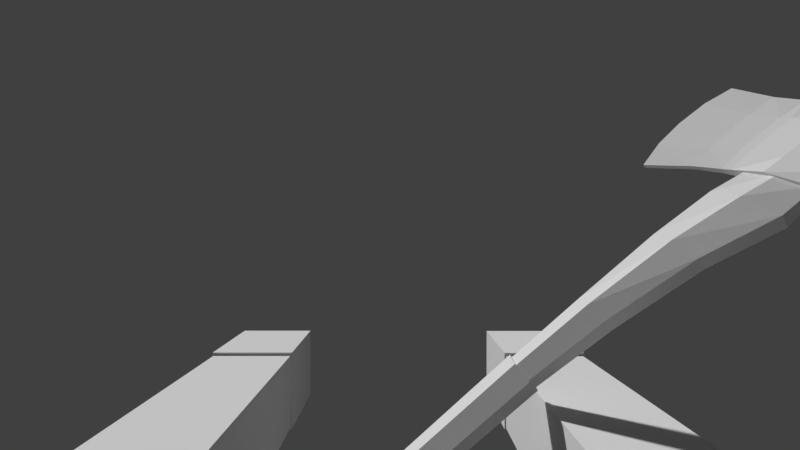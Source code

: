 # Source: ArmsFireAxe.blend  (saved by Blender 2.79.7; exported with 4.5.12 LTS)
import bpy
from mathutils import Matrix  # noqa: F401  (used for matrix-valued properties, if any)

bpy.ops.wm.read_factory_settings(use_empty=True)
scene = bpy.context.scene
scene.name = 'Scene'

# ---- collections
col_collection_1 = bpy.data.collections.new('Collection 1'); scene.collection.children.link(col_collection_1)
col_collection_20 = bpy.data.collections.new('Collection 20'); scene.collection.children.link(col_collection_20)
col_collection_20.hide_render = True
col_collection_20.hide_viewport = True

# ---- materials (node trees are filled in below, after node groups)
mat_armtexture = bpy.data.materials.new('ArmTexture')
mat_armtexture.alpha_threshold = 0.0
mat_armtexture.use_transparent_shadow = False
mat_armtexture.roughness = 0.5
mat_armtexture.specular_intensity = 0.0
mat_color_palette = bpy.data.materials.new('Color Palette')
mat_color_palette.alpha_threshold = 0.0
mat_color_palette.use_transparent_shadow = False
mat_color_palette.roughness = 0.5
mat_color_palette.specular_intensity = 0.0

# ---- material node trees

# ---- world
world_world = bpy.data.worlds.new('World'); scene.world = world_world
world_world.color = (0.05088, 0.05088, 0.05088)
world_world.use_sun_shadow = False
world_world.sun_shadow_jitter_overblur = 0.0
world_world.cycles.sampling_method = 'MANUAL'

# ---- cameras
cam_camera_001 = bpy.data.cameras.new('Camera.001')
cam_camera_001.clip_start = 0.001
cam_camera_001.clip_end = 100.0
cam_camera_001.lens = 16.0
cam_camera_001.sensor_width = 32.0
cam_camera_001.sensor_height = 18.0
cam_camera_001.display_size = 2.0
cam_camera_001.lens_unit = 'FOV'
cam_camera_001.dof.focus_distance = 0.0
cam_camera_001.dof.aperture_fstop = 128.0
cam_camera_001.dof.aperture_blades = 6

# ---- meshes
me_arm_mesh = bpy.data.meshes.new('Arm_Mesh')
me_arm_mesh.from_pydata([(0.1085, -0.06906, -0.07391), (0.1085, -0.06906, -0.1201), (0.06365, -0.06906, -0.07391), (0.06365, -0.06906, -0.1201), (0.06367, -0.2342, -0.118), (0.06367, -0.2342, -0.07598), (0.1083, -0.2342, -0.07598), (0.1083, -0.2342, -0.118), (0.1093, -0.2337, -0.07447), (0.1093, -0.2337, -0.1191), (0.063, -0.2337, -0.07447), (0.063, -0.2337, -0.1191), (0.1093, -0.2821, -0.07447), (0.1093, -0.2821, -0.1191), (0.063, -0.2821, -0.07447), (0.063, -0.2821, -0.1191), (0.1092, 0.03163, -0.0751), (0.1092, 0.03163, -0.1189), (0.0629, 0.03163, -0.0751), (0.0629, 0.03163, -0.1189), (0.1105, -0.06908, -0.0718), (0.1105, -0.06908, -0.1222), (0.06161, -0.06908, -0.0718), (0.06161, -0.06908, -0.1222), (-0.1067, -0.06906, -0.07411), (-0.1067, -0.06906, -0.1203), (-0.06186, -0.06906, -0.07411), (-0.06186, -0.06906, -0.1203), (-0.06187, -0.2342, -0.1183), (-0.06187, -0.2342, -0.07619), (-0.1065, -0.2342, -0.07619), (-0.1065, -0.2342, -0.1183), (-0.1075, -0.2337, -0.07468), (-0.1075, -0.2337, -0.1193), (-0.06121, -0.2337, -0.07468), (-0.06121, -0.2337, -0.1193), (-0.1075, -0.2821, -0.07468), (-0.1075, -0.2821, -0.1193), (-0.06121, -0.2821, -0.07468), (-0.06121, -0.2821, -0.1193), (-0.1074, 0.03163, -0.07531), (-0.1074, 0.03163, -0.1191), (-0.0611, 0.03163, -0.07531), (-0.0611, 0.03163, -0.1191), (-0.1087, -0.06908, -0.07201), (-0.1087, -0.06908, -0.1224), (-0.05982, -0.06908, -0.07201), (-0.05982, -0.06908, -0.1224), (-0.05986, -0.06477, -0.1223), (-0.1087, -0.06477, -0.07211), (-0.05986, -0.06477, -0.07211), (-0.1087, -0.06477, -0.1223), (0.06165, -0.06477, -0.1221), (0.1105, -0.06477, -0.0719), (0.06165, -0.06477, -0.0719), (0.1105, -0.06477, -0.1221), (0.1085, -0.07365, -0.12), (0.1085, -0.07365, -0.074), (0.06366, -0.07365, -0.12), (0.06366, -0.07365, -0.074), (-0.1067, -0.0736, -0.1202), (-0.1067, -0.0736, -0.0742), (-0.06186, -0.0736, -0.1202), (-0.06186, -0.0736, -0.0742), (0.1083, -0.2107, -0.1183), (0.1083, -0.2107, -0.07574), (0.06367, -0.2107, -0.1183), (0.06367, -0.2107, -0.07574), (-0.1065, -0.2107, -0.1185), (-0.1065, -0.2107, -0.07594), (-0.06187, -0.2107, -0.1185), (-0.06187, -0.2107, -0.07594)], [], [(3, 2, 22, 23), (66, 64, 7, 4), (1, 3, 23, 21), (2, 0, 20, 22), (0, 1, 21, 20), (5, 4, 7, 6), (67, 66, 4, 5), (64, 65, 6, 7), (65, 67, 5, 6), (8, 9, 11, 10), (10, 11, 15, 14), (14, 15, 13, 12), (12, 13, 9, 8), (10, 14, 12, 8), (15, 11, 9, 13), (16, 17, 19, 18), (54, 52, 23, 22), (54, 22, 20, 53), (52, 19, 17, 55), (53, 55, 17, 16), (27, 47, 46, 26), (70, 28, 31, 68), (25, 45, 47, 27), (26, 46, 44, 24), (24, 44, 45, 25), (29, 30, 31, 28), (71, 29, 28, 70), (68, 31, 30, 69), (69, 30, 29, 71), (32, 34, 35, 33), (34, 38, 39, 35), (38, 36, 37, 39), (36, 32, 33, 37), (34, 32, 36, 38), (39, 37, 33, 35), (40, 42, 43, 41), (50, 46, 47, 48), (50, 49, 44, 46), (48, 51, 41, 43), (49, 40, 41, 51), (44, 49, 51, 45), (47, 45, 51, 48), (42, 40, 49, 50), (42, 50, 48, 43), (20, 21, 55, 53), (23, 52, 55, 21), (18, 54, 53, 16), (18, 19, 52, 54), (0, 2, 59, 57), (1, 0, 57, 56), (2, 3, 58, 59), (3, 1, 56, 58), (24, 61, 63, 26), (25, 60, 61, 24), (26, 63, 62, 27), (27, 62, 60, 25), (57, 59, 67, 65), (56, 57, 65, 64), (59, 58, 66, 67), (58, 56, 64, 66), (61, 69, 71, 63), (60, 68, 69, 61), (63, 71, 70, 62), (62, 70, 68, 60)])
_uv = me_arm_mesh.uv_layers.new(name='UVMap')
_uv.uv.foreach_set('vector', [0.5123, 0.7666, 0.6147, 0.7673, 0.6189, 0.7712, 0.5123, 0.7696, 0.5134, 0.5395, 0.4133, 0.5394, 0.4134, 0.5016, 0.5134, 0.5016, 0.4169, 0.7694, 0.508, 0.7696, 0.5123, 0.7696, 0.4126, 0.7694, 0.5134, 0.1683, 0.413, 0.1683, 0.4085, 0.1649, 0.518, 0.1649, 0.3103, 0.7666, 0.4126, 0.7664, 0.4126, 0.7694, 0.3061, 0.7704, 0.5134, 0.434, 0.5134, 0.5016, 0.4134, 0.5016, 0.4134, 0.434, 0.6089, 0.5389, 0.5134, 0.5395, 0.5134, 0.5016, 0.6079, 0.5009, 0.4133, 0.5394, 0.318, 0.5385, 0.3192, 0.5008, 0.4134, 0.5016, 0.4133, 0.3962, 0.5134, 0.3962, 0.5134, 0.434, 0.4134, 0.434, 0.7477, 0.492, 0.7477, 0.3749, 0.8691, 0.3749, 0.8691, 0.492, 0.9862, 0.3749, 0.8691, 0.3749, 0.8691, 0.2478, 0.9862, 0.2478, 0.8691, 0.1308, 0.8691, 0.2478, 0.7477, 0.2478, 0.7477, 0.1308, 0.6307, 0.2478, 0.7477, 0.2478, 0.7477, 0.3749, 0.6307, 0.3749, 0.8691, 0.003719, 0.8691, 0.1308, 0.7477, 0.1308, 0.7477, 0.003719, 0.8691, 0.2478, 0.8691, 0.3749, 0.7477, 0.3749, 0.7477, 0.2478, 0.4124, 0.9874, 0.4128, 0.9207, 0.5105, 0.9209, 0.5104, 0.9875, 0.6182, 0.7783, 0.5128, 0.7757, 0.5123, 0.7696, 0.6189, 0.7712, 0.5179, 0.158, 0.518, 0.1649, 0.4085, 0.1649, 0.4085, 0.158, 0.5128, 0.7757, 0.5105, 0.9209, 0.4128, 0.9207, 0.412, 0.7755, 0.3066, 0.7775, 0.412, 0.7755, 0.4128, 0.9207, 0.3205, 0.9231, 0.2028, 0.2153, 0.2028, 0.2125, 0.3058, 0.211, 0.3019, 0.2146, 0.204, 0.4363, 0.205, 0.4735, 0.1045, 0.4738, 0.1053, 0.4364, 0.1104, 0.2125, 0.1062, 0.2125, 0.2028, 0.2125, 0.1986, 0.2125, 0.2157, 0.8253, 0.2213, 0.829, 0.1015, 0.8304, 0.1068, 0.8266, 0.007055, 0.2147, 0.00317, 0.2111, 0.1062, 0.2125, 0.1062, 0.2153, 0.2071, 0.5424, 0.1038, 0.5431, 0.1045, 0.4738, 0.205, 0.4735, 0.2969, 0.4365, 0.2966, 0.4733, 0.205, 0.4735, 0.204, 0.4363, 0.1053, 0.4364, 0.1045, 0.4738, 0.01249, 0.4733, 0.01228, 0.4366, 0.1032, 0.5828, 0.1038, 0.5431, 0.2071, 0.5424, 0.209, 0.5817, 0.8671, 0.9948, 0.7457, 0.9948, 0.7457, 0.8777, 0.8671, 0.8777, 0.6287, 0.8777, 0.6287, 0.7506, 0.7457, 0.7506, 0.7457, 0.8777, 0.7457, 0.6336, 0.8671, 0.6336, 0.8671, 0.7506, 0.7457, 0.7506, 0.9842, 0.7506, 0.9842, 0.8777, 0.8671, 0.8777, 0.8671, 0.7506, 0.7457, 0.5065, 0.8671, 0.5065, 0.8671, 0.6336, 0.7457, 0.6336, 0.7457, 0.7506, 0.8671, 0.7506, 0.8671, 0.8777, 0.7457, 0.8777, 0.1075, 0.002847, 0.2014, 0.002847, 0.2014, 0.06661, 0.1075, 0.06661, 0.305, 0.2042, 0.3058, 0.211, 0.2028, 0.2125, 0.2032, 0.2066, 0.2218, 0.8367, 0.1013, 0.8381, 0.1015, 0.8304, 0.2213, 0.829, 0.2032, 0.2066, 0.1058, 0.2066, 0.1075, 0.06661, 0.2014, 0.06661, 0.003962, 0.2042, 0.01859, 0.06394, 0.1075, 0.06661, 0.1058, 0.2066, 0.00317, 0.2111, 0.003962, 0.2042, 0.1058, 0.2066, 0.1062, 0.2125, 0.2028, 0.2125, 0.1062, 0.2125, 0.1058, 0.2066, 0.2032, 0.2066, 0.223, 0.9971, 0.1082, 0.9984, 0.1013, 0.8381, 0.2218, 0.8367, 0.2903, 0.06392, 0.305, 0.2042, 0.2032, 0.2066, 0.2014, 0.06661, 0.3061, 0.7704, 0.4126, 0.7694, 0.412, 0.7755, 0.3066, 0.7775, 0.5123, 0.7696, 0.5128, 0.7757, 0.412, 0.7755, 0.4126, 0.7694, 0.5151, 0.002847, 0.5179, 0.158, 0.4085, 0.158, 0.4113, 0.002847, 0.6027, 0.9238, 0.5105, 0.9209, 0.5128, 0.7757, 0.6182, 0.7783, 0.413, 0.1683, 0.5134, 0.1683, 0.5134, 0.1757, 0.413, 0.1757, 0.4126, 0.7664, 0.3103, 0.7666, 0.3102, 0.7588, 0.4127, 0.7593, 0.6147, 0.7673, 0.5123, 0.7666, 0.5124, 0.7595, 0.6149, 0.7595, 0.5123, 0.7666, 0.4126, 0.7664, 0.4127, 0.7593, 0.5124, 0.7595, 0.1068, 0.8266, 0.1072, 0.8186, 0.2149, 0.8174, 0.2157, 0.8253, 0.1062, 0.2153, 0.1061, 0.2221, 0.006687, 0.2222, 0.007055, 0.2147, 0.3019, 0.2146, 0.3023, 0.2221, 0.2029, 0.2221, 0.2028, 0.2153, 0.2028, 0.2153, 0.2029, 0.2221, 0.1061, 0.2221, 0.1062, 0.2153, 0.413, 0.1757, 0.5134, 0.1757, 0.5134, 0.3962, 0.4133, 0.3962, 0.4127, 0.7593, 0.3102, 0.7588, 0.318, 0.5385, 0.4133, 0.5394, 0.6149, 0.7595, 0.5124, 0.7595, 0.5134, 0.5395, 0.6089, 0.5389, 0.5124, 0.7595, 0.4127, 0.7593, 0.4133, 0.5394, 0.5134, 0.5395, 0.1072, 0.8186, 0.1032, 0.5828, 0.209, 0.5817, 0.2149, 0.8174, 0.1061, 0.2221, 0.1053, 0.4364, 0.01228, 0.4366, 0.006687, 0.2222, 0.3023, 0.2221, 0.2969, 0.4365, 0.204, 0.4363, 0.2029, 0.2221, 0.2029, 0.2221, 0.204, 0.4363, 0.1053, 0.4364, 0.1061, 0.2221])
me_arm_mesh.materials.append(mat_armtexture)
me_arm_mesh.use_remesh_preserve_volume = False
me_arm_mesh.use_remesh_preserve_attributes = False
me_arm_mesh.use_mirror_vertex_groups = False
me_arm_mesh.update()
me_fireaxe = bpy.data.meshes.new('FireAxe')
me_fireaxe.from_pydata([(-3.444, 3.478, 3.32), (-2.429, 3.446, 3.306), (-3.444, 3.535, 3.32), (-2.429, 3.568, 3.306), (-3.446, 3.465, 2.302), (-2.501, 3.406, 2.307), (-3.446, 3.549, 2.302), (-2.501, 3.608, 2.307), (-3.449, 3.583, 2.729), (-2.436, 3.671, 2.717), (-3.449, 3.43, 2.729), (-2.436, 3.342, 2.717), (-3.899, 3.487, 3.335), (-3.899, 3.527, 3.335), (-3.856, 3.481, 2.231), (-3.856, 3.533, 2.231), (-3.9, 3.56, 2.735), (-3.9, 3.454, 2.735), (-4.494, 3.488, 3.422), (-4.494, 3.526, 3.422), (-4.441, 3.482, 2.05), (-4.441, 3.532, 2.05), (-4.586, 3.558, 2.743), (-4.586, 3.455, 2.743), (-2.438, 3.671, 2.512), (-3.447, 3.43, 2.515), (-3.447, 3.583, 2.515), (-2.438, 3.342, 2.512), (-3.875, 3.454, 2.48), (-3.875, 3.56, 2.48), (-4.538, 3.455, 2.39), (-4.538, 3.558, 2.39), (-3.448, 3.583, 3.025), (-2.432, 3.342, 3.012), (-2.432, 3.671, 3.012), (-3.448, 3.43, 3.025), (-3.906, 3.56, 3.037), (-3.906, 3.454, 3.037), (-4.562, 3.558, 3.112), (-4.562, 3.455, 3.112), (-3.556, 3.539, 2.288), (-3.568, 3.573, 2.731), (-3.568, 3.441, 2.731), (-3.556, 3.475, 2.288), (-3.563, 3.531, 3.323), (-3.563, 3.482, 3.323), (-3.561, 3.573, 2.509), (-3.561, 3.441, 2.509), (-3.567, 3.441, 3.028), (-3.567, 3.573, 3.028), (-3.084, 3.46, 3.313), (-3.084, 3.554, 3.313), (-3.096, 3.633, 2.314), (-3.096, 3.38, 2.314), (-3.091, 3.38, 2.725), (-3.091, 3.634, 2.725), (-3.093, 3.38, 2.52), (-3.093, 3.634, 2.52), (-3.087, 3.634, 3.019), (-3.087, 3.38, 3.019), (-2.114, 3.46, 3.251), (-2.114, 3.553, 3.251), (-1.368, 3.553, 2.705), (-1.368, 3.46, 2.705), (-1.581, 3.46, 2.962), (-1.581, 3.553, 2.962), (-2.276, 3.381, 2.716), (-2.272, 3.381, 3.01), (-2.268, 3.46, 3.293), (-2.268, 3.553, 3.293), (-2.272, 3.632, 3.01), (-2.276, 3.632, 2.716), (-2.975, 3.662, -2.616), (-3.105, 3.672, -0.685), (-2.769, 3.584, -2.605), (-2.885, 3.589, -0.6736), (-2.769, 3.429, -2.605), (-2.885, 3.424, -0.6736), (-2.975, 3.352, -2.616), (-3.105, 3.342, -0.685), (-3.181, 3.429, -2.627), (-3.324, 3.424, -0.6965), (-3.181, 3.584, -2.627), (-3.324, 3.589, -0.6965), (-2.915, 3.654, -3.927), (-2.719, 3.581, -3.93), (-2.719, 3.433, -3.93), (-2.915, 3.359, -3.927), (-3.111, 3.433, -3.924), (-3.111, 3.581, -3.924), (-2.892, 3.655, -4.877), (-2.682, 3.581, -4.897), (-2.682, 3.433, -4.897), (-2.892, 3.359, -4.877), (-3.103, 3.433, -4.857), (-3.103, 3.581, -4.857), (-2.967, 3.661, -5.838), (-2.757, 3.584, -5.867), (-2.757, 3.43, -5.867), (-2.967, 3.353, -5.838), (-3.176, 3.43, -5.809), (-3.176, 3.584, -5.809), (-2.982, 3.615, -5.974), (-2.835, 3.561, -5.995), (-2.835, 3.453, -5.995), (-2.982, 3.399, -5.974), (-3.129, 3.453, -5.954), (-3.129, 3.561, -5.954), (-3.105, 3.646, -0.685), (-2.919, 3.577, -0.6753), (-2.919, 3.437, -0.6753), (-3.105, 3.367, -0.685), (-3.29, 3.437, -0.6947), (-3.29, 3.577, -0.6947), (-3.125, 3.668, 0.288), (-2.911, 3.588, 0.2992), (-2.911, 3.426, 0.2992), (-3.125, 3.345, 0.288), (-3.34, 3.426, 0.2768), (-3.34, 3.588, 0.2768), (-3.104, 3.669, 1.296), (-2.822, 3.588, 1.296), (-2.822, 3.426, 1.296), (-3.104, 3.344, 1.296), (-3.387, 3.426, 1.295), (-3.387, 3.588, 1.295), (-3.005, 3.671, 1.978), (-2.65, 3.589, 1.978), (-2.65, 3.425, 1.978), (-3.005, 3.343, 1.978), (-3.36, 3.425, 1.977), (-3.36, 3.589, 1.977), (-3.005, 3.592, 2.374), (-2.701, 3.55, 2.375), (-2.701, 3.464, 2.375), (-3.005, 3.421, 2.374), (-3.31, 3.464, 2.373), (-3.31, 3.55, 2.373), (-1.791, 3.423, 2.71), (-1.725, 3.553, 3.062), (-1.725, 3.568, 2.992), (-1.725, 3.446, 2.992), (-1.725, 3.46, 3.062), (-1.791, 3.59, 2.71)], [], [(50, 1, 3, 51), (57, 24, 7, 52), (52, 7, 5, 53), (59, 33, 1, 50), (47, 42, 17, 28), (24, 9, 11, 27), (46, 40, 15, 29), (56, 27, 11, 54), (58, 34, 9, 55), (36, 16, 22, 38), (28, 17, 23, 30), (49, 41, 16, 36), (45, 44, 13, 12), (40, 43, 14, 15), (48, 45, 12, 37), (31, 21, 20, 30), (38, 22, 23, 39), (29, 15, 21, 31), (15, 14, 20, 21), (12, 13, 19, 18), (37, 12, 18, 39), (16, 29, 31, 22), (22, 31, 30, 23), (14, 28, 30, 20), (53, 5, 27, 56), (41, 46, 29, 16), (7, 24, 27, 5), (43, 47, 28, 14), (55, 9, 24, 57), (17, 37, 39, 23), (19, 38, 39, 18), (42, 48, 37, 17), (44, 49, 36, 13), (13, 36, 38, 19), (51, 3, 34, 58), (141, 138, 63, 64), (54, 11, 33, 59), (2, 32, 49, 44), (10, 35, 48, 42), (4, 25, 47, 43), (8, 26, 46, 41), (35, 0, 45, 48), (6, 4, 43, 40), (0, 2, 44, 45), (32, 8, 41, 49), (26, 6, 40, 46), (25, 10, 42, 47), (10, 54, 59, 35), (2, 51, 58, 32), (8, 55, 57, 26), (4, 53, 56, 25), (32, 58, 55, 8), (25, 56, 54, 10), (35, 59, 50, 0), (6, 52, 53, 4), (26, 57, 52, 6), (0, 50, 51, 2), (65, 139, 142, 64), (62, 65, 64, 63), (143, 140, 65, 62), (60, 141, 142), (140, 61, 139), (138, 143, 62, 63), (11, 9, 71, 66), (34, 3, 69, 70), (1, 33, 67, 68), (9, 34, 70, 71), (33, 11, 66, 67), (3, 1, 68, 69), (72, 73, 75, 74), (74, 75, 77, 76), (76, 77, 79, 78), (78, 79, 81, 80), (75, 73, 108, 109), (80, 81, 83, 82), (82, 83, 73, 72), (74, 76, 86, 85), (80, 82, 89, 88), (72, 74, 85, 84), (76, 78, 87, 86), (82, 72, 84, 89), (78, 80, 88, 87), (88, 89, 95, 94), (95, 90, 96, 101), (86, 87, 93, 92), (84, 85, 91, 90), (89, 84, 90, 95), (87, 88, 94, 93), (85, 86, 92, 91), (100, 101, 107, 106), (93, 94, 100, 99), (91, 92, 98, 97), (94, 95, 101, 100), (92, 93, 99, 98), (90, 91, 97, 96), (102, 103, 104, 105, 106, 107), (98, 99, 105, 104), (96, 97, 103, 102), (101, 96, 102, 107), (99, 100, 106, 105), (97, 98, 104, 103), (113, 112, 118, 119), (79, 77, 110, 111), (73, 83, 113, 108), (81, 79, 111, 112), (77, 75, 109, 110), (83, 81, 112, 113), (114, 119, 125, 120), (111, 110, 116, 117), (109, 108, 114, 115), (108, 113, 119, 114), (112, 111, 117, 118), (110, 109, 115, 116), (125, 124, 130, 131), (118, 117, 123, 124), (116, 115, 121, 122), (119, 118, 124, 125), (117, 116, 122, 123), (115, 114, 120, 121), (126, 131, 137, 132), (123, 122, 128, 129), (121, 120, 126, 127), (120, 125, 131, 126), (124, 123, 129, 130), (122, 121, 127, 128), (133, 132, 137, 136, 135, 134), (130, 129, 135, 136), (128, 127, 133, 134), (131, 130, 136, 137), (129, 128, 134, 135), (127, 126, 132, 133), (66, 71, 143, 138), (70, 69, 61, 140), (68, 67, 141, 60), (71, 70, 140, 143), (67, 66, 138, 141), (69, 68, 60, 61), (142, 141, 64), (142, 139, 61, 60), (139, 65, 140)])
_uv = me_fireaxe.uv_layers.new(name='UVMap')
_uv.uv.foreach_set('vector', [0.6088, 0.8601, 0.6088, 0.8601, 0.6088, 0.8601, 0.6088, 0.8601, 0.6088, 0.8601, 0.6088, 0.8601, 0.6088, 0.8601, 0.6088, 0.8601, 0.6088, 0.8601, 0.6088, 0.8601, 0.6088, 0.8601, 0.6088, 0.8601, 0.6088, 0.8601, 0.6088, 0.8601, 0.6088, 0.8601, 0.6088, 0.8601, 0.6088, 0.8601, 0.6088, 0.8601, 0.6088, 0.8601, 0.6088, 0.8601, 0.6088, 0.8601, 0.6088, 0.8601, 0.6088, 0.8601, 0.6088, 0.8601, 0.6088, 0.8601, 0.6088, 0.8601, 0.6088, 0.8601, 0.6088, 0.8601, 0.6088, 0.8601, 0.6088, 0.8601, 0.6088, 0.8601, 0.6088, 0.8601, 0.6088, 0.8601, 0.6088, 0.8601, 0.6088, 0.8601, 0.6088, 0.8601, 0.02421, 0.8641, 0.02421, 0.8641, 0.02421, 0.8641, 0.02421, 0.8641, 0.02421, 0.8641, 0.02421, 0.8641, 0.02421, 0.8641, 0.02421, 0.8641, 0.6088, 0.8601, 0.6088, 0.8601, 0.6088, 0.8601, 0.6088, 0.8601, 0.6088, 0.8601, 0.6088, 0.8601, 0.6088, 0.8601, 0.6088, 0.8601, 0.6088, 0.8601, 0.6088, 0.8601, 0.6088, 0.8601, 0.6088, 0.8601, 0.6088, 0.8601, 0.6088, 0.8601, 0.6088, 0.8601, 0.6088, 0.8601, 0.02421, 0.8641, 0.02421, 0.8641, 0.02421, 0.8641, 0.02421, 0.8641, 0.02421, 0.8641, 0.02421, 0.8641, 0.02421, 0.8641, 0.02421, 0.8641, 0.02421, 0.8641, 0.02421, 0.8641, 0.02421, 0.8641, 0.02421, 0.8641, 0.02421, 0.8641, 0.02421, 0.8641, 0.02421, 0.8641, 0.02421, 0.8641, 0.02421, 0.8641, 0.02421, 0.8641, 0.02421, 0.8641, 0.02421, 0.8641, 0.02421, 0.8641, 0.02421, 0.8641, 0.02421, 0.8641, 0.02421, 0.8641, 0.02421, 0.8641, 0.02421, 0.8641, 0.02421, 0.8641, 0.02421, 0.8641, 0.02421, 0.8641, 0.02421, 0.8641, 0.02421, 0.8641, 0.02421, 0.8641, 0.02421, 0.8641, 0.02421, 0.8641, 0.02421, 0.8641, 0.02421, 0.8641, 0.6088, 0.8601, 0.6088, 0.8601, 0.6088, 0.8601, 0.6088, 0.8601, 0.6088, 0.8601, 0.6088, 0.8601, 0.6088, 0.8601, 0.6088, 0.8601, 0.6088, 0.8601, 0.6088, 0.8601, 0.6088, 0.8601, 0.6088, 0.8601, 0.6088, 0.8601, 0.6088, 0.8601, 0.6088, 0.8601, 0.6088, 0.8601, 0.6088, 0.8601, 0.6088, 0.8601, 0.6088, 0.8601, 0.6088, 0.8601, 0.02421, 0.8641, 0.02421, 0.8641, 0.02421, 0.8641, 0.02421, 0.8641, 0.02421, 0.8641, 0.02421, 0.8641, 0.02421, 0.8641, 0.02421, 0.8641, 0.6088, 0.8601, 0.6088, 0.8601, 0.6088, 0.8601, 0.6088, 0.8601, 0.6088, 0.8601, 0.6088, 0.8601, 0.6088, 0.8601, 0.6088, 0.8601, 0.02421, 0.8641, 0.02421, 0.8641, 0.02421, 0.8641, 0.02421, 0.8641, 0.6088, 0.8601, 0.6088, 0.8601, 0.6088, 0.8601, 0.6088, 0.8601, 0.02421, 0.8641, 0.02421, 0.8641, 0.02421, 0.8641, 0.02421, 0.8641, 0.6088, 0.8601, 0.6088, 0.8601, 0.6088, 0.8601, 0.6088, 0.8601, 0.6088, 0.8601, 0.6088, 0.8601, 0.6088, 0.8601, 0.6088, 0.8601, 0.6088, 0.8601, 0.6088, 0.8601, 0.6088, 0.8601, 0.6088, 0.8601, 0.6088, 0.8601, 0.6088, 0.8601, 0.6088, 0.8601, 0.6088, 0.8601, 0.6088, 0.8601, 0.6088, 0.8601, 0.6088, 0.8601, 0.6088, 0.8601, 0.6088, 0.8601, 0.6088, 0.8601, 0.6088, 0.8601, 0.6088, 0.8601, 0.6088, 0.8601, 0.6088, 0.8601, 0.6088, 0.8601, 0.6088, 0.8601, 0.6088, 0.8601, 0.6088, 0.8601, 0.6088, 0.8601, 0.6088, 0.8601, 0.6088, 0.8601, 0.6088, 0.8601, 0.6088, 0.8601, 0.6088, 0.8601, 0.6088, 0.8601, 0.6088, 0.8601, 0.6088, 0.8601, 0.6088, 0.8601, 0.6088, 0.8601, 0.6088, 0.8601, 0.6088, 0.8601, 0.6088, 0.8601, 0.6088, 0.8601, 0.6088, 0.8601, 0.6088, 0.8601, 0.6088, 0.8601, 0.6088, 0.8601, 0.6088, 0.8601, 0.6088, 0.8601, 0.6088, 0.8601, 0.6088, 0.8601, 0.6088, 0.8601, 0.6088, 0.8601, 0.6088, 0.8601, 0.6088, 0.8601, 0.6088, 0.8601, 0.6088, 0.8601, 0.6088, 0.8601, 0.6088, 0.8601, 0.6088, 0.8601, 0.6088, 0.8601, 0.6088, 0.8601, 0.6088, 0.8601, 0.6088, 0.8601, 0.6088, 0.8601, 0.6088, 0.8601, 0.6088, 0.8601, 0.6088, 0.8601, 0.6088, 0.8601, 0.6088, 0.8601, 0.6088, 0.8601, 0.6088, 0.8601, 0.6088, 0.8601, 0.6088, 0.8601, 0.6088, 0.8601, 0.6088, 0.8601, 0.6088, 0.8601, 0.6088, 0.8601, 0.6088, 0.8601, 0.6088, 0.8601, 0.6088, 0.8601, 0.6088, 0.8601, 0.02421, 0.8641, 0.02421, 0.8641, 0.02421, 0.8641, 0.02421, 0.8641, 0.02421, 0.8641, 0.02421, 0.8641, 0.02421, 0.8641, 0.02421, 0.8641, 0.02421, 0.8641, 0.02421, 0.8641, 0.02421, 0.8641, 0.02421, 0.8641, 0.6088, 0.8601, 0.6088, 0.8601, 0.6088, 0.8601, 0.6088, 0.8601, 0.6088, 0.8601, 0.6088, 0.8601, 0.02421, 0.8641, 0.02421, 0.8641, 0.02421, 0.8641, 0.02421, 0.8641, 0.6088, 0.8601, 0.6088, 0.8601, 0.6088, 0.8601, 0.6088, 0.8601, 0.6088, 0.8601, 0.6088, 0.8601, 0.6088, 0.8601, 0.6088, 0.8601, 0.6088, 0.8601, 0.6088, 0.8601, 0.6088, 0.8601, 0.6088, 0.8601, 0.6088, 0.8601, 0.6088, 0.8601, 0.6088, 0.8601, 0.6088, 0.8601, 0.6088, 0.8601, 0.6088, 0.8601, 0.6088, 0.8601, 0.6088, 0.8601, 0.6088, 0.8601, 0.6088, 0.8601, 0.6088, 0.8601, 0.6088, 0.8601, 0.01534, 0.8859, 0.01534, 0.8859, 0.01534, 0.8859, 0.01534, 0.8859, 0.01534, 0.8859, 0.01534, 0.8859, 0.01534, 0.8859, 0.01534, 0.8859, 0.01534, 0.8859, 0.01534, 0.8859, 0.01534, 0.8859, 0.01534, 0.8859, 0.01534, 0.8859, 0.01534, 0.8859, 0.01534, 0.8859, 0.01534, 0.8859, 0.01534, 0.8859, 0.01534, 0.8859, 0.01534, 0.8859, 0.01534, 0.8859, 0.01534, 0.8859, 0.01534, 0.8859, 0.01534, 0.8859, 0.01534, 0.8859, 0.01534, 0.8859, 0.01534, 0.8859, 0.01534, 0.8859, 0.01534, 0.8859, 0.01534, 0.8859, 0.01534, 0.8859, 0.01534, 0.8859, 0.01534, 0.8859, 0.01534, 0.8859, 0.01534, 0.8859, 0.01534, 0.8859, 0.01534, 0.8859, 0.01534, 0.8859, 0.01534, 0.8859, 0.01534, 0.8859, 0.01534, 0.8859, 0.01534, 0.8859, 0.01534, 0.8859, 0.01534, 0.8859, 0.01534, 0.8859, 0.01534, 0.8859, 0.01534, 0.8859, 0.01534, 0.8859, 0.01534, 0.8859, 0.01534, 0.8859, 0.01534, 0.8859, 0.01534, 0.8859, 0.01534, 0.8859, 0.01534, 0.8859, 0.01534, 0.8859, 0.01534, 0.8859, 0.01534, 0.8859, 0.01534, 0.8859, 0.01534, 0.8859, 0.01534, 0.8859, 0.01534, 0.8859, 0.01534, 0.8859, 0.01534, 0.8859, 0.01534, 0.8859, 0.01534, 0.8859, 0.01534, 0.8859, 0.01534, 0.8859, 0.01534, 0.8859, 0.01534, 0.8859, 0.01534, 0.8859, 0.01534, 0.8859, 0.01534, 0.8859, 0.01534, 0.8859, 0.01534, 0.8859, 0.01534, 0.8859, 0.01534, 0.8859, 0.01534, 0.8859, 0.01534, 0.8859, 0.01534, 0.8859, 0.01534, 0.8859, 0.01534, 0.8859, 0.01534, 0.8859, 0.01534, 0.8859, 0.01534, 0.8859, 0.01534, 0.8859, 0.01534, 0.8859, 0.01534, 0.8859, 0.01534, 0.8859, 0.01534, 0.8859, 0.01534, 0.8859, 0.01534, 0.8859, 0.01534, 0.8859, 0.01534, 0.8859, 0.01534, 0.8859, 0.01534, 0.8859, 0.01534, 0.8859, 0.01534, 0.8859, 0.01534, 0.8859, 0.01534, 0.8859, 0.01534, 0.8859, 0.01534, 0.8859, 0.01534, 0.8859, 0.01534, 0.8859, 0.01534, 0.8859, 0.01534, 0.8859, 0.01534, 0.8859, 0.01534, 0.8859, 0.01534, 0.8859, 0.01534, 0.8859, 0.01534, 0.8859, 0.01534, 0.8859, 0.01534, 0.8859, 0.01534, 0.8859, 0.01534, 0.8859, 0.01534, 0.8859, 0.01534, 0.8859, 0.01534, 0.8859, 0.01534, 0.8859, 0.01534, 0.8859, 0.01534, 0.8859, 0.01534, 0.8859, 0.01534, 0.8859, 0.01534, 0.8859, 0.01534, 0.8859, 0.01534, 0.8859, 0.01534, 0.8859, 0.01534, 0.8859, 0.01534, 0.8859, 0.01534, 0.8859, 0.01534, 0.8859, 0.01534, 0.8859, 0.6325, 0.9425, 0.6325, 0.9425, 0.6325, 0.9425, 0.6325, 0.9425, 0.01534, 0.8859, 0.01534, 0.8859, 0.01534, 0.8859, 0.01534, 0.8859, 0.01534, 0.8859, 0.01534, 0.8859, 0.01534, 0.8859, 0.01534, 0.8859, 0.01534, 0.8859, 0.01534, 0.8859, 0.01534, 0.8859, 0.01534, 0.8859, 0.01534, 0.8859, 0.01534, 0.8859, 0.01534, 0.8859, 0.01534, 0.8859, 0.01534, 0.8859, 0.01534, 0.8859, 0.01534, 0.8859, 0.01534, 0.8859, 0.6325, 0.9425, 0.6325, 0.9425, 0.6325, 0.9425, 0.6325, 0.9425, 0.6325, 0.9425, 0.6325, 0.9425, 0.6325, 0.9425, 0.6325, 0.9425, 0.6325, 0.9425, 0.6325, 0.9425, 0.6325, 0.9425, 0.6325, 0.9425, 0.6325, 0.9425, 0.6325, 0.9425, 0.6325, 0.9425, 0.6325, 0.9425, 0.6325, 0.9425, 0.6325, 0.9425, 0.6325, 0.9425, 0.6325, 0.9425, 0.6325, 0.9425, 0.6325, 0.9425, 0.6325, 0.9425, 0.6325, 0.9425, 0.6325, 0.9425, 0.6325, 0.9425, 0.6325, 0.9425, 0.6325, 0.9425, 0.6325, 0.9425, 0.6325, 0.9425, 0.6325, 0.9425, 0.6325, 0.9425, 0.6325, 0.9425, 0.6325, 0.9425, 0.6325, 0.9425, 0.6325, 0.9425, 0.6325, 0.9425, 0.6325, 0.9425, 0.6325, 0.9425, 0.6325, 0.9425, 0.6325, 0.9425, 0.6325, 0.9425, 0.6325, 0.9425, 0.6325, 0.9425, 0.6325, 0.9425, 0.6325, 0.9425, 0.6325, 0.9425, 0.6325, 0.9425, 0.6325, 0.9425, 0.6325, 0.9425, 0.6325, 0.9425, 0.6325, 0.9425, 0.6325, 0.9425, 0.6325, 0.9425, 0.6325, 0.9425, 0.6325, 0.9425, 0.6325, 0.9425, 0.6325, 0.9425, 0.6325, 0.9425, 0.6325, 0.9425, 0.6325, 0.9425, 0.6325, 0.9425, 0.6325, 0.9425, 0.6325, 0.9425, 0.6325, 0.9425, 0.6325, 0.9425, 0.6325, 0.9425, 0.6325, 0.9425, 0.6325, 0.9425, 0.6325, 0.9425, 0.6325, 0.9425, 0.6325, 0.9425, 0.6325, 0.9425, 0.6325, 0.9425, 0.6325, 0.9425, 0.6325, 0.9425, 0.6325, 0.9425, 0.6325, 0.9425, 0.6325, 0.9425, 0.6325, 0.9425, 0.6325, 0.9425, 0.6325, 0.9425, 0.6325, 0.9425, 0.6325, 0.9425, 0.6325, 0.9425, 0.6325, 0.9425, 0.6325, 0.9425, 0.6325, 0.9425, 0.6325, 0.9425, 0.6325, 0.9425, 0.6325, 0.9425, 0.6325, 0.9425, 0.6325, 0.9425, 0.6325, 0.9425, 0.6325, 0.9425, 0.6325, 0.9425, 0.6325, 0.9425, 0.6325, 0.9425, 0.6088, 0.8601, 0.6088, 0.8601, 0.6088, 0.8601, 0.6088, 0.8601, 0.6088, 0.8601, 0.6088, 0.8601, 0.6088, 0.8601, 0.6088, 0.8601, 0.6088, 0.8601, 0.6088, 0.8601, 0.6088, 0.8601, 0.6088, 0.8601, 0.6088, 0.8601, 0.6088, 0.8601, 0.6088, 0.8601, 0.6088, 0.8601, 0.6088, 0.8601, 0.6088, 0.8601, 0.6088, 0.8601, 0.6088, 0.8601, 0.6088, 0.8601, 0.6088, 0.8601, 0.6088, 0.8601, 0.6088, 0.8601, 0.02421, 0.8641, 0.02421, 0.8641, 0.02421, 0.8641, 0.6088, 0.8601, 0.6088, 0.8601, 0.6088, 0.8601, 0.6088, 0.8601, 0.02421, 0.8641, 0.02421, 0.8641, 0.02421, 0.8641])
me_fireaxe.materials.append(mat_color_palette)
me_fireaxe.use_remesh_preserve_volume = False
me_fireaxe.use_remesh_preserve_attributes = False
me_fireaxe.use_mirror_vertex_groups = False
me_fireaxe.update()
me_cube = bpy.data.meshes.new('Cube')
me_cube.from_pydata([(-1.0, -1.0, -1.0), (-1.0, -1.0, 1.0), (-1.0, 1.0, -1.0), (-1.0, 1.0, 1.0), (1.0, -1.0, -1.0), (1.0, -1.0, 1.0), (1.0, 1.0, -1.0), (1.0, 1.0, 1.0)], [(2, 0), (0, 1), (1, 3), (3, 2), (6, 2), (3, 7), (7, 6), (4, 6), (7, 5), (5, 4), (0, 4), (5, 1)], [])
me_cube.use_remesh_preserve_volume = False
me_cube.use_remesh_preserve_attributes = False
me_cube.use_mirror_vertex_groups = False
me_cube.update()
arm_rig = bpy.data.armatures.new('Rig')  # bones are not reproduced

# ---- objects
ob_rig = bpy.data.objects.new('Rig', arm_rig)
ob_arm_mesh = bpy.data.objects.new('Arm_Mesh', me_arm_mesh)
ob_camera = bpy.data.objects.new('Camera', cam_camera_001)
ob_fireaxe = bpy.data.objects.new('FireAxe', me_fireaxe)
ob_cube = bpy.data.objects.new('Cube', me_cube)

# ---- transforms, parenting, visibility, modifiers, constraints
ob_rig.location = (0.0, 0.0, 0.0)
ob_rig.lineart.crease_threshold = 0.0
ob_arm_mesh.parent = ob_rig
ob_arm_mesh.location = (0.0, 0.0, 0.0)
ob_arm_mesh.lineart.crease_threshold = 0.0
_vg = ob_arm_mesh.vertex_groups.new(name='Shoulder.L')
for _i, _w in zip([0, 1, 2, 3, 16, 17, 18, 19, 20, 21, 22, 23, 52, 53, 54, 55, 56, 57, 58, 59], [0.0, 0.0, 0.0, 0.0, 1.0, 1.0, 1.0, 1.0, 1.0, 1.0, 1.0, 1.0, 1.0, 1.0, 1.0, 1.0, 0.0, 0.0, 0.0, 0.0]): _vg.add([_i], _w, 'REPLACE')
_vg = ob_arm_mesh.vertex_groups.new(name='Arm.L')
for _i, _w in zip([0, 1, 2, 3, 4, 5, 6, 7, 8, 9, 10, 17, 18, 19, 20, 21, 22, 23, 52, 53, 54, 55, 56, 57, 58, 59, 64, 65, 66, 67], [1.0, 1.0, 1.0, 1.0, 0.0, 0.0, 0.0, 0.0, 0.0, 0.0, 0.0, 0.0, 0.05729, 0.00189, 0.0, 0.0, 0.0, 0.0, 0.0, 0.0, 0.0, 0.0, 1.0, 1.0, 1.0, 1.0, 1.0, 1.0, 1.0, 1.0]): _vg.add([_i], _w, 'REPLACE')
_vg = ob_arm_mesh.vertex_groups.new(name='Hand.L')
_vg.add([4, 5, 6, 7, 8, 9, 10, 11, 12, 13, 14, 15, 64, 65, 66, 67], 1.0, 'REPLACE')
_vg = ob_arm_mesh.vertex_groups.new(name='Shoulder.R')
for _i, _w in zip([24, 25, 26, 27, 40, 41, 42, 43, 44, 45, 46, 47, 48, 49, 50, 51, 60, 61, 62, 63], [0.0, 0.0, 0.0, 0.0, 1.0, 0.9774, 1.0, 1.0, 1.0, 1.0, 0.9819, 1.0, 1.0, 1.0, 1.0, 1.0, 0.0, 0.0, 0.0, 0.0]): _vg.add([_i], _w, 'REPLACE')
_vg = ob_arm_mesh.vertex_groups.new(name='Arm.R')
for _i, _w in zip([24, 25, 26, 27, 28, 29, 30, 31, 32, 33, 34, 35, 40, 41, 42, 43, 44, 45, 46, 47, 48, 49, 50, 51, 60, 61, 62, 63, 68, 69, 70, 71], [1.0, 1.0, 1.0, 0.9632, 0.0, 0.0, 0.0, 0.0, 0.0, 0.0, 0.0, 0.0, 0.0, 0.0, 0.0, 0.009085, 0.0, 0.0, 0.0, 0.0, 0.0, 0.0, 0.0, 0.0, 1.0, 1.0, 1.0, 1.0, 1.0, 1.0, 1.0, 1.0]): _vg.add([_i], _w, 'REPLACE')
_vg = ob_arm_mesh.vertex_groups.new(name='Hand.R')
_vg.add([28, 29, 30, 31, 32, 33, 34, 35, 36, 37, 38, 39, 68, 69, 70, 71], 1.0, 'REPLACE')
_vg = ob_arm_mesh.vertex_groups.new(name='ArmIK.L')
for _i, _w in zip([4, 5, 6, 7, 8, 10, 11, 64, 65, 67], [0.0, 0.0, 0.0, 0.0, 0.0, 0.0, 0.0, 0.0, 0.0, 0.0]): _vg.add([_i], _w, 'REPLACE')
_vg = ob_arm_mesh.vertex_groups.new(name='ArmIK.R')
for _i, _w in zip([28, 29, 30, 31, 32, 33, 34, 35, 36, 68, 69, 70, 71], [0.0, 0.0, 0.0, 0.0, 0.0, 0.0, 0.0, 0.0, 0.0, 0.001925, 0.0, 0.0, 0.0]): _vg.add([_i], _w, 'REPLACE')
_vg = ob_arm_mesh.vertex_groups.new(name='ArmPole.L')
_vg = ob_arm_mesh.vertex_groups.new(name='ArmPole.R')
_m = ob_arm_mesh.modifiers.new('Armature', 'ARMATURE')
_m.object = ob_rig
ob_camera.location = (0.0, 0.0, 0.0)
ob_camera.rotation_euler = (1.571, -0.0, -3.142)
ob_camera.lineart.crease_threshold = 0.0
ob_fireaxe.location = (7.451e-09, 1.49e-08, -9.313e-09)
ob_fireaxe.rotation_euler = (-0.7734, 0.3831, -4.54)
ob_fireaxe.scale = (0.04045, 0.04045, 0.04045)
ob_fireaxe.lineart.crease_threshold = 0.0
_vg = ob_fireaxe.vertex_groups.new(name='Weapon')
_vg.add([0, 1, 2, 3, 4, 5, 6, 7, 8, 9, 10, 11, 12, 13, 14, 15, 16, 17, 18, 19, 20, 21, 22, 23, 24, 25, 26, 27, 28, 29, 30, 31, 32, 33, 34, 35, 36, 37, 38, 39, 40, 41, 42, 43, 44, 45, 46, 47, 48, 49, 50, 51, 52, 53, 54, 55, 56, 57, 58, 59, 60, 61, 62, 63, 64, 65, 66, 67, 68, 69, 70, 71, 72, 73, 74, 75, 76, 77, 78, 79, 80, 81, 82, 83, 84, 85, 86, 87, 88, 89, 90, 91, 92, 93, 94, 95, 96, 97, 98, 99, 100, 101, 102, 103, 104, 105, 106, 107, 108, 109, 110, 111, 112, 113, 114, 115, 116, 117, 118, 119, 120, 121, 122, 123, 124, 125, 126, 127, 128, 129, 130, 131, 132, 133, 134, 135, 136, 137, 138, 139, 140, 141, 142, 143], 1.0, 'REPLACE')
_m = ob_fireaxe.modifiers.new('Armature', 'ARMATURE')
_m.object = ob_rig
_m.use_deform_preserve_volume = True
ob_cube.location = (0.0861, -0.194, -0.09804)
ob_cube.lineart.crease_threshold = 0.0

# ---- collection membership
col_collection_1.objects.link(ob_rig)
col_collection_1.objects.link(ob_arm_mesh)
col_collection_1.objects.link(ob_camera)
col_collection_1.objects.link(ob_fireaxe)
col_collection_20.objects.link(ob_cube)

# ---- scene / render settings (as saved in the file)
scene.camera = ob_camera
scene.frame_start = 1; scene.frame_end = 250; scene.frame_set(1)
scene.render.engine = 'BLENDER_EEVEE_NEXT'
scene.render.resolution_percentage = 50
scene.render.fps = 30
scene.render.dither_intensity = 0.0
scene.cycles.use_denoising = False
scene.cycles.samples = 128
scene.cycles.sampling_pattern = 'TABULATED_SOBOL'
scene.cycles.use_adaptive_sampling = False
scene.cycles.use_light_tree = False
scene.cycles.blur_glossy = 0.0
scene.cycles.sample_clamp_indirect = 0.0
scene.view_settings.view_transform = 'Standard'
bpy.context.view_layer.update()

# ---- added for rendering (the .blend has no usable light): sun
light_auto_sun = bpy.data.lights.new('AutoSun', 'SUN')
light_auto_sun.energy = 3.0
light_auto_sun.angle = 0.0523599
ob_auto_sun = bpy.data.objects.new('AutoSun', light_auto_sun)
scene.collection.objects.link(ob_auto_sun)
ob_auto_sun.rotation_euler = (0.872665, 0.174533, 0.523599)
bpy.context.view_layer.update()
